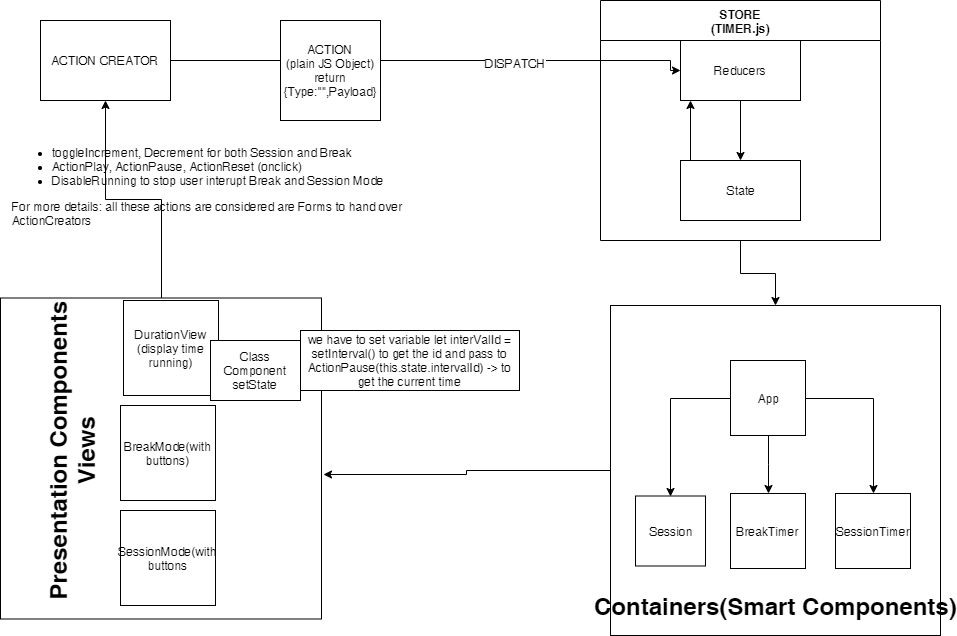

The diagram above was exported from draw.io. Its source (the exported page's mxGraphModel, read from the mxfile embedded in the PNG):
<mxGraphModel dx="1944" dy="419" grid="1" gridSize="10" guides="1" tooltips="1" connect="1" arrows="1" fold="1" page="1" pageScale="1" pageWidth="850" pageHeight="1100" math="0" shadow="0">
  <root>
    <mxCell id="0" />
    <mxCell id="1" parent="0" />
    <mxCell id="PE7Rh9fX27usc-EgPux7-42" style="edgeStyle=orthogonalEdgeStyle;rounded=0;orthogonalLoop=1;jettySize=auto;html=1;entryX=0.5;entryY=1;entryDx=0;entryDy=0;" edge="1" parent="1" source="PE7Rh9fX27usc-EgPux7-32" target="PE7Rh9fX27usc-EgPux7-7">
      <mxGeometry relative="1" as="geometry" />
    </mxCell>
    <mxCell id="PE7Rh9fX27usc-EgPux7-32" value="" style="whiteSpace=wrap;html=1;aspect=fixed;" vertex="1" parent="1">
      <mxGeometry x="-10" y="317.5" width="321" height="321" as="geometry" />
    </mxCell>
    <mxCell id="PE7Rh9fX27usc-EgPux7-75" style="edgeStyle=orthogonalEdgeStyle;rounded=0;orthogonalLoop=1;jettySize=auto;html=1;entryX=1.006;entryY=0.55;entryDx=0;entryDy=0;entryPerimeter=0;" edge="1" parent="1" source="PE7Rh9fX27usc-EgPux7-26" target="PE7Rh9fX27usc-EgPux7-32">
      <mxGeometry relative="1" as="geometry" />
    </mxCell>
    <mxCell id="PE7Rh9fX27usc-EgPux7-26" value="" style="whiteSpace=wrap;html=1;aspect=fixed;" vertex="1" parent="1">
      <mxGeometry x="600" y="325" width="330" height="330" as="geometry" />
    </mxCell>
    <mxCell id="PE7Rh9fX27usc-EgPux7-11" style="edgeStyle=orthogonalEdgeStyle;rounded=0;orthogonalLoop=1;jettySize=auto;html=1;entryX=0;entryY=0.5;entryDx=0;entryDy=0;" edge="1" parent="1" source="PE7Rh9fX27usc-EgPux7-7" target="PE7Rh9fX27usc-EgPux7-56">
      <mxGeometry relative="1" as="geometry">
        <mxPoint x="400" y="80" as="targetPoint" />
        <Array as="points">
          <mxPoint x="660" y="80" />
          <mxPoint x="660" y="90" />
        </Array>
      </mxGeometry>
    </mxCell>
    <mxCell id="PE7Rh9fX27usc-EgPux7-72" value="DISPATCH" style="text;html=1;align=center;verticalAlign=middle;resizable=0;points=[];;labelBackgroundColor=#ffffff;" vertex="1" connectable="0" parent="PE7Rh9fX27usc-EgPux7-11">
      <mxGeometry x="0.3256" y="-2" relative="1" as="geometry">
        <mxPoint as="offset" />
      </mxGeometry>
    </mxCell>
    <mxCell id="PE7Rh9fX27usc-EgPux7-7" value="ACTION CREATOR" style="rounded=0;whiteSpace=wrap;html=1;" vertex="1" parent="1">
      <mxGeometry x="30" y="40" width="130" height="80" as="geometry" />
    </mxCell>
    <mxCell id="PE7Rh9fX27usc-EgPux7-23" style="edgeStyle=orthogonalEdgeStyle;rounded=0;orthogonalLoop=1;jettySize=auto;html=1;entryX=0.5;entryY=0;entryDx=0;entryDy=0;" edge="1" parent="1" source="PE7Rh9fX27usc-EgPux7-18" target="PE7Rh9fX27usc-EgPux7-21">
      <mxGeometry relative="1" as="geometry" />
    </mxCell>
    <mxCell id="PE7Rh9fX27usc-EgPux7-24" style="edgeStyle=orthogonalEdgeStyle;rounded=0;orthogonalLoop=1;jettySize=auto;html=1;entryX=0.5;entryY=0;entryDx=0;entryDy=0;" edge="1" parent="1" source="PE7Rh9fX27usc-EgPux7-18" target="PE7Rh9fX27usc-EgPux7-22">
      <mxGeometry relative="1" as="geometry" />
    </mxCell>
    <mxCell id="PE7Rh9fX27usc-EgPux7-25" style="edgeStyle=orthogonalEdgeStyle;rounded=0;orthogonalLoop=1;jettySize=auto;html=1;entryX=0.5;entryY=0;entryDx=0;entryDy=0;" edge="1" parent="1" source="PE7Rh9fX27usc-EgPux7-18" target="PE7Rh9fX27usc-EgPux7-20">
      <mxGeometry relative="1" as="geometry" />
    </mxCell>
    <mxCell id="PE7Rh9fX27usc-EgPux7-18" value="App" style="whiteSpace=wrap;html=1;aspect=fixed;" vertex="1" parent="1">
      <mxGeometry x="720" y="380" width="75" height="75" as="geometry" />
    </mxCell>
    <mxCell id="PE7Rh9fX27usc-EgPux7-20" value="SessionTimer" style="whiteSpace=wrap;html=1;aspect=fixed;" vertex="1" parent="1">
      <mxGeometry x="825" y="513" width="75" height="75" as="geometry" />
    </mxCell>
    <mxCell id="PE7Rh9fX27usc-EgPux7-21" value="Session" style="whiteSpace=wrap;html=1;aspect=fixed;" vertex="1" parent="1">
      <mxGeometry x="625" y="515.5" width="70" height="70" as="geometry" />
    </mxCell>
    <mxCell id="PE7Rh9fX27usc-EgPux7-22" value="BreakTimer" style="whiteSpace=wrap;html=1;aspect=fixed;" vertex="1" parent="1">
      <mxGeometry x="720" y="513" width="75" height="75" as="geometry" />
    </mxCell>
    <mxCell id="PE7Rh9fX27usc-EgPux7-27" value="DurationView&lt;br&gt;(display time running)" style="whiteSpace=wrap;html=1;aspect=fixed;" vertex="1" parent="1">
      <mxGeometry x="113" y="320" width="95" height="95" as="geometry" />
    </mxCell>
    <mxCell id="PE7Rh9fX27usc-EgPux7-28" value="BreakMode(with buttons)" style="whiteSpace=wrap;html=1;aspect=fixed;" vertex="1" parent="1">
      <mxGeometry x="110" y="425" width="95" height="95" as="geometry" />
    </mxCell>
    <mxCell id="PE7Rh9fX27usc-EgPux7-29" value="SessionMode(with buttons" style="whiteSpace=wrap;html=1;aspect=fixed;" vertex="1" parent="1">
      <mxGeometry x="110" y="530" width="95" height="95" as="geometry" />
    </mxCell>
    <mxCell id="PE7Rh9fX27usc-EgPux7-30" value="Presentation Components&lt;br&gt;Views&lt;br&gt;" style="text;strokeColor=none;fillColor=none;html=1;fontSize=24;fontStyle=1;verticalAlign=middle;align=center;rotation=-90;" vertex="1" parent="1">
      <mxGeometry x="10" y="450" width="100" height="40" as="geometry" />
    </mxCell>
    <mxCell id="PE7Rh9fX27usc-EgPux7-39" value="Containers(Smart Components)" style="text;strokeColor=none;fillColor=none;html=1;fontSize=24;fontStyle=1;verticalAlign=middle;align=center;rotation=0;" vertex="1" parent="1">
      <mxGeometry x="715" y="605" width="100" height="40" as="geometry" />
    </mxCell>
    <mxCell id="PE7Rh9fX27usc-EgPux7-45" value="&lt;ul&gt;&lt;li&gt;toggleIncrement, Decrement for both Session and Break&lt;/li&gt;&lt;li&gt;ActionPlay, ActionPause, ActionReset (onclick)&lt;/li&gt;&lt;li&gt;DisableRunning to stop user interupt Break and Session Mode&lt;/li&gt;&lt;/ul&gt;&lt;div&gt;For more details: all these actions are considered are Forms to hand over ActionCreators&lt;/div&gt;" style="text;strokeColor=none;fillColor=none;html=1;whiteSpace=wrap;verticalAlign=middle;overflow=hidden;" vertex="1" parent="1">
      <mxGeometry y="150" width="410" height="100" as="geometry" />
    </mxCell>
    <mxCell id="PE7Rh9fX27usc-EgPux7-74" style="edgeStyle=orthogonalEdgeStyle;rounded=0;orthogonalLoop=1;jettySize=auto;html=1;" edge="1" parent="1" source="PE7Rh9fX27usc-EgPux7-53" target="PE7Rh9fX27usc-EgPux7-26">
      <mxGeometry relative="1" as="geometry" />
    </mxCell>
    <mxCell id="PE7Rh9fX27usc-EgPux7-53" value="STORE&lt;br&gt;(TIMER.js)" style="swimlane;html=1;startSize=40;horizontal=1;containerType=tree;" vertex="1" parent="1">
      <mxGeometry x="590" y="20" width="280" height="240" as="geometry">
        <mxRectangle x="-10" y="680" width="80" height="20" as="alternateBounds" />
      </mxGeometry>
    </mxCell>
    <mxCell id="PE7Rh9fX27usc-EgPux7-69" style="edgeStyle=orthogonalEdgeStyle;rounded=0;orthogonalLoop=1;jettySize=auto;html=1;entryX=0.5;entryY=0;entryDx=0;entryDy=0;" edge="1" parent="PE7Rh9fX27usc-EgPux7-53" source="PE7Rh9fX27usc-EgPux7-56" target="PE7Rh9fX27usc-EgPux7-57">
      <mxGeometry relative="1" as="geometry" />
    </mxCell>
    <UserObject label="Reducers" treeRoot="1" id="PE7Rh9fX27usc-EgPux7-56">
      <mxCell style="whiteSpace=wrap;html=1;align=center;treeFolding=1;treeMoving=1;container=1;recursiveResize=0;" vertex="1" parent="PE7Rh9fX27usc-EgPux7-53">
        <mxGeometry x="80" y="40" width="120" height="60" as="geometry" />
      </mxCell>
    </UserObject>
    <mxCell id="PE7Rh9fX27usc-EgPux7-57" value="State" style="whiteSpace=wrap;html=1;align=center;verticalAlign=middle;container=1;recursiveResize=0;treeFolding=1;treeMoving=1;" vertex="1" parent="PE7Rh9fX27usc-EgPux7-53">
      <mxGeometry x="80" y="160" width="120" height="60" as="geometry" />
    </mxCell>
    <mxCell id="PE7Rh9fX27usc-EgPux7-70" value="" style="endArrow=classic;html=1;" edge="1" parent="PE7Rh9fX27usc-EgPux7-53">
      <mxGeometry width="50" height="50" relative="1" as="geometry">
        <mxPoint x="90" y="160" as="sourcePoint" />
        <mxPoint x="90" y="100" as="targetPoint" />
      </mxGeometry>
    </mxCell>
    <mxCell id="PE7Rh9fX27usc-EgPux7-71" value="ACTION&lt;br&gt;(plain JS Object)&lt;br&gt;return {Type:&quot;&quot;,Payload}" style="whiteSpace=wrap;html=1;aspect=fixed;" vertex="1" parent="1">
      <mxGeometry x="270" y="40" width="100" height="100" as="geometry" />
    </mxCell>
    <mxCell id="PE7Rh9fX27usc-EgPux7-76" value="Class Component&lt;br&gt;setState" style="rounded=0;whiteSpace=wrap;html=1;" vertex="1" parent="1">
      <mxGeometry x="200" y="360" width="90" height="60" as="geometry" />
    </mxCell>
    <mxCell id="PE7Rh9fX27usc-EgPux7-77" value="we have to set variable let interValId = setInterval() to get the id and pass to ActionPause(this.state.intervalId) -&amp;gt; to get the current time&lt;br&gt;" style="rounded=0;whiteSpace=wrap;html=1;" vertex="1" parent="1">
      <mxGeometry x="290" y="350" width="219" height="60" as="geometry" />
    </mxCell>
  </root>
</mxGraphModel>